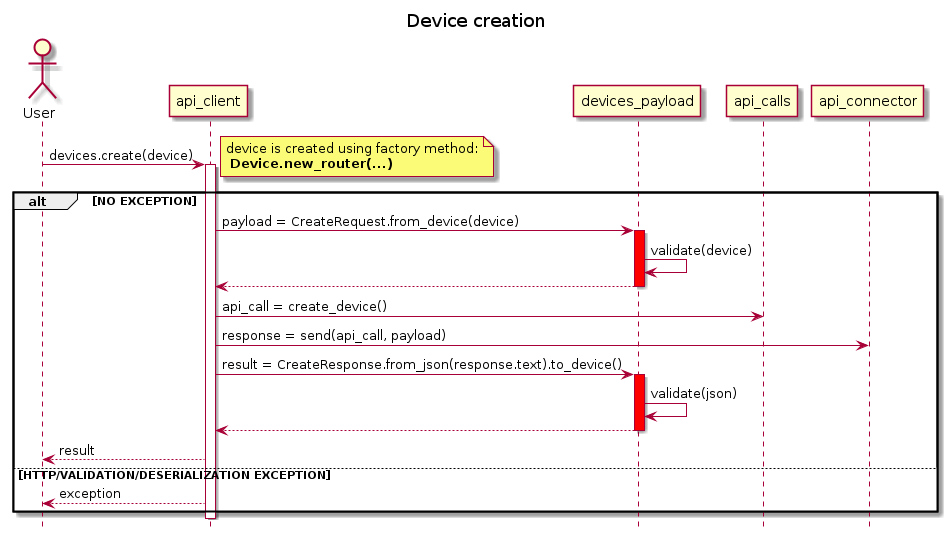

The diagram above was rendered by PlantUML. Its source (embedded in the PNG):
@startuml sequence

title Device creation
hide footbox
actor User as user 


user -> api_client: devices.create(device) 
note right: device is created using factory method:\n **Device.new_router(...)**
activate api_client
    alt NO EXCEPTION
        api_client -> devices_payload: payload = CreateRequest.from_device(device)
        activate devices_payload #red
            devices_payload -> devices_payload: validate(device)
        return
        api_client -> api_calls: api_call = create_device()
        api_client -> api_connector: response = send(api_call, payload)
        api_client -> devices_payload: result = CreateResponse.from_json(response.text).to_device()
        activate devices_payload #red
            devices_payload -> devices_payload: validate(json)
        return
        user <-- api_client: result
    else HTTP/VALIDATION/DESERIALIZATION EXCEPTION
        user <-- api_client: exception
    end
deactivate
@enduml